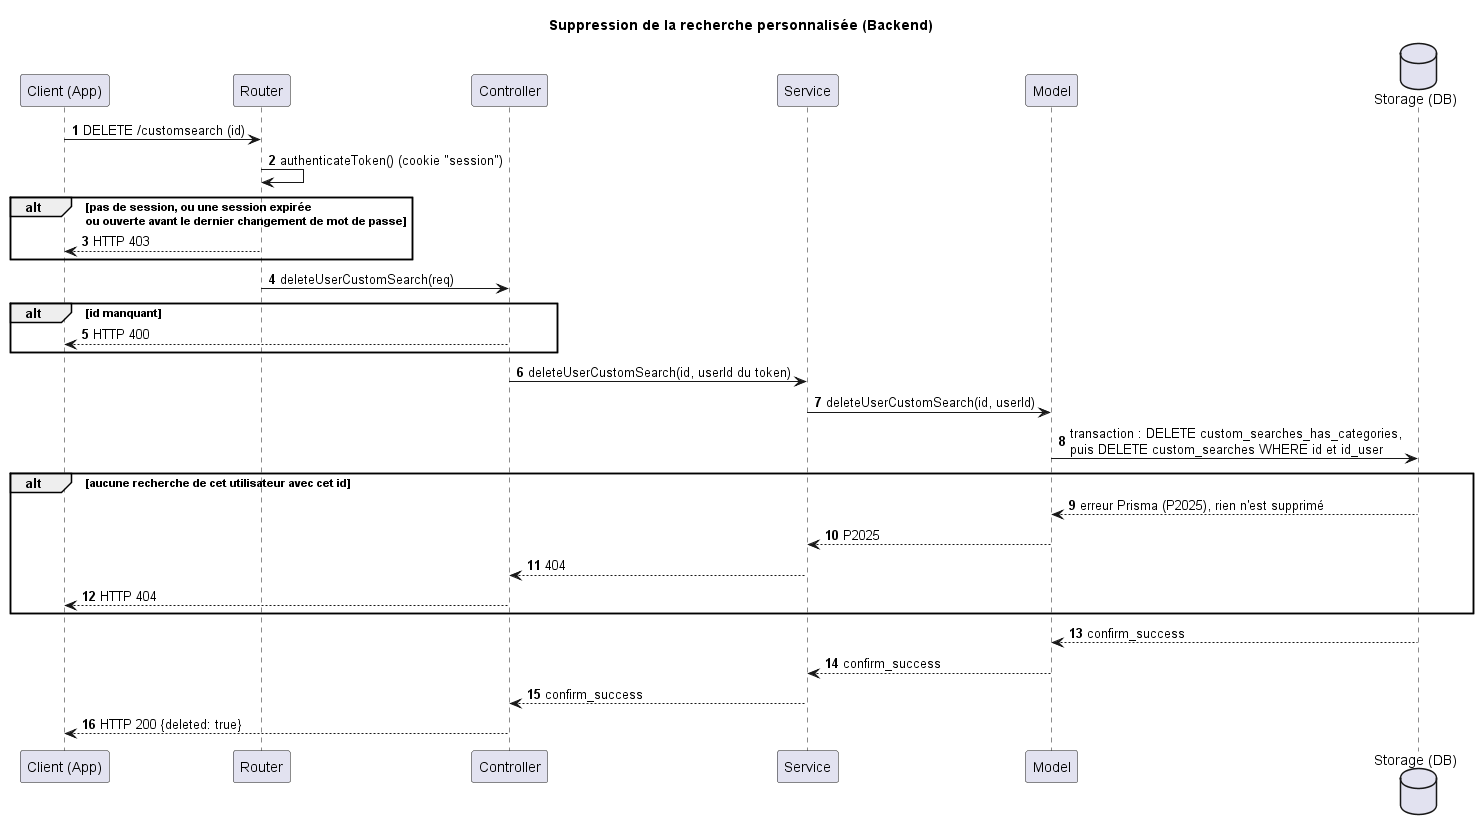

The diagram above was rendered by PlantUML. Its source (embedded in the PNG):
@startuml
title Suppression de la recherche personnalisée (Backend)
autonumber

participant "Client (App)" as Client
participant "Router" as Router
participant "Controller" as Controller
participant "Service" as Service
participant "Model" as Model
database "Storage (DB)" as Storage


Client -> Router : DELETE /customsearch (id)
Router -> Router : authenticateToken() (cookie "session")
alt pas de session, ou une session expirée\nou ouverte avant le dernier changement de mot de passe
    Router --> Client : HTTP 403
end
Router -> Controller : deleteUserCustomSearch(req)
alt id manquant
    Controller --> Client : HTTP 400
end
Controller -> Service : deleteUserCustomSearch(id, userId du token)
Service -> Model : deleteUserCustomSearch(id, userId)
Model -> Storage : transaction : DELETE custom_searches_has_categories,\npuis DELETE custom_searches WHERE id et id_user
alt aucune recherche de cet utilisateur avec cet id
    Storage --> Model : erreur Prisma (P2025), rien n'est supprimé
    Model --> Service : P2025
    Service --> Controller : 404
    Controller --> Client : HTTP 404
end
Storage --> Model : confirm_success
Model --> Service : confirm_success
Service --> Controller : confirm_success
Controller --> Client : HTTP 200 {deleted: true}

@enduml